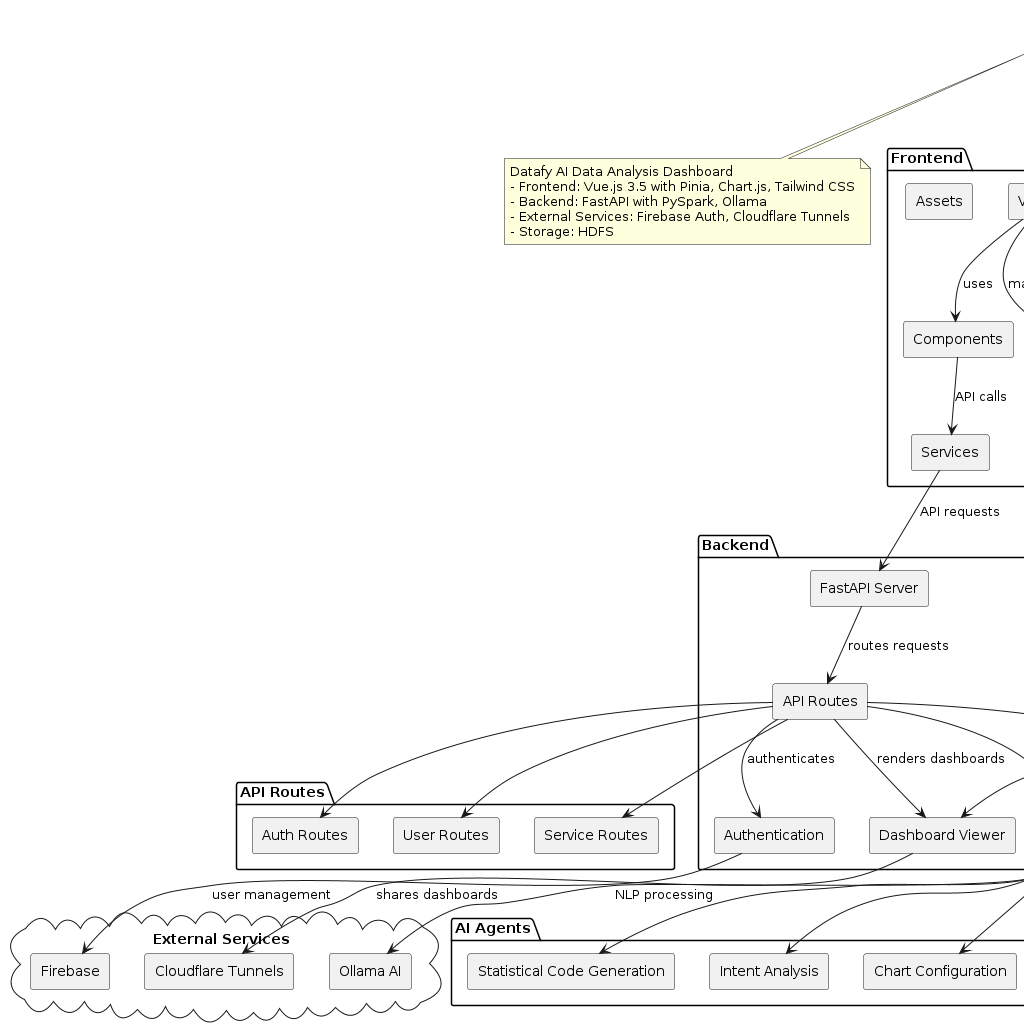

The diagram above was rendered by PlantUML. Its source (embedded in the PNG):
@startuml
skinparam componentStyle rectangle
skinparam backgroundColor white
skinparam handwritten false

' Top-level components
package "Frontend" {
  [Vue App] as vue
  [Components] as components
  [Stores] as stores
  [Services] as frontendServices
  [Router] as router
  [Assets] as assets
}

package "Backend" {
  [FastAPI Server] as fastapi
  [API Routes] as api
  [Authentication] as auth
  [AI Agents] as agents
  [Dashboard Viewer] as dashboardViewer
  [Services] as backendServices
}

cloud "External Services" {
  [Ollama AI] as ollama
  [Firebase] as firebase
  [Cloudflare Tunnels] as cloudflare
}

database "Storage" {
  [HDFS] as hdfs
  [Dashboard Storage] as dashboardStorage
}

' Relationships
vue --> components : uses
vue --> stores : manages state
vue --> router : navigation
components --> frontendServices : API calls

fastapi --> api : routes requests
api --> auth : authenticates
api --> agents : processes NLP requests
api --> backendServices : handles business logic
api --> dashboardViewer : renders dashboards

agents --> ollama : NLP processing
auth --> firebase : user management
dashboardViewer --> cloudflare : shares dashboards

backendServices --> hdfs : stores data
backendServices --> dashboardStorage : stores dashboards

frontendServices --> fastapi : API requests

' Components with details
package "API Routes" {
  [Auth Routes] as authRoutes
  [User Routes] as userRoutes
  [Service Routes] as serviceRoutes
}

package "Services" {
  [Data Processing] as dataProcessing
  [Data Visualization] as dataViz
  [Statistical Analysis] as statAnalysis
  [Dashboard Generation] as dashboardGen
}

package "AI Agents" {
  [Intent Analysis] as intentAnalysis
  [Chart Configuration] as chartConfig
  [Transformation Code Generation] as codeGen
  [Statistical Code Generation] as statGen
}

' Relationships for detailed components
api --> authRoutes
api --> userRoutes
api --> serviceRoutes

backendServices --> dataProcessing
backendServices --> dataViz
backendServices --> statAnalysis
backendServices --> dashboardGen

agents --> intentAnalysis
agents --> chartConfig
agents --> codeGen
agents --> statGen

' User interaction
actor User
User --> vue : interacts
User --> dashboardViewer : views shared dashboards

' Data flow
dataProcessing --> [PySpark] : executes transformations
[PySpark] --> hdfs : reads/writes data

' Legend
note bottom of User
  Datafy AI Data Analysis Dashboard
  - Frontend: Vue.js 3.5 with Pinia, Chart.js, Tailwind CSS
  - Backend: FastAPI with PySpark, Ollama
  - External Services: Firebase Auth, Cloudflare Tunnels
  - Storage: HDFS
endnote
@enduml